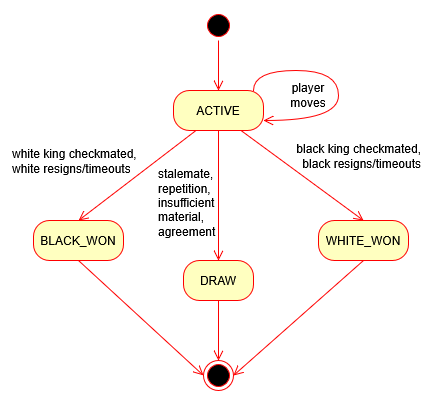

The diagram above was exported from draw.io. Its source (the exported page's mxGraphModel, read from the mxfile embedded in the PNG):
<mxGraphModel dx="790" dy="454" grid="1" gridSize="10" guides="1" tooltips="1" connect="1" arrows="1" fold="1" page="1" pageScale="1" pageWidth="827" pageHeight="1169" math="0" shadow="0">
  <root>
    <mxCell id="WIyWlLk6GJQsqaUBKTNV-0" />
    <mxCell id="WIyWlLk6GJQsqaUBKTNV-1" parent="WIyWlLk6GJQsqaUBKTNV-0" />
    <mxCell id="SX3DDgDcLLOKSXMVB_-c-0" parent="WIyWlLk6GJQsqaUBKTNV-1" style="ellipse;html=1;shape=startState;fillColor=#000000;strokeColor=#ff0000;" value="" vertex="1">
      <mxGeometry height="30" width="30" x="400" y="310" as="geometry" />
    </mxCell>
    <mxCell id="SX3DDgDcLLOKSXMVB_-c-1" edge="1" parent="WIyWlLk6GJQsqaUBKTNV-1" source="SX3DDgDcLLOKSXMVB_-c-0" style="edgeStyle=orthogonalEdgeStyle;html=1;verticalAlign=bottom;endArrow=open;endSize=8;strokeColor=#ff0000;rounded=0;entryX=0.5;entryY=0;entryDx=0;entryDy=0;" target="SX3DDgDcLLOKSXMVB_-c-2" value="">
      <mxGeometry relative="1" as="geometry">
        <mxPoint x="415" y="380" as="targetPoint" />
      </mxGeometry>
    </mxCell>
    <mxCell id="SX3DDgDcLLOKSXMVB_-c-2" parent="WIyWlLk6GJQsqaUBKTNV-1" style="rounded=1;whiteSpace=wrap;html=1;arcSize=40;fontColor=#000000;fillColor=#ffffc0;strokeColor=#ff0000;" value="ACTIVE" vertex="1">
      <mxGeometry height="40" width="90" x="370" y="390" as="geometry" />
    </mxCell>
    <mxCell id="SX3DDgDcLLOKSXMVB_-c-3" edge="1" parent="WIyWlLk6GJQsqaUBKTNV-1" source="SX3DDgDcLLOKSXMVB_-c-2" style="edgeStyle=orthogonalEdgeStyle;html=1;verticalAlign=bottom;endArrow=open;endSize=8;strokeColor=#ff0000;rounded=0;entryX=0.5;entryY=0;entryDx=0;entryDy=0;" target="SX3DDgDcLLOKSXMVB_-c-20" value="">
      <mxGeometry relative="1" as="geometry">
        <mxPoint x="415" y="470" as="targetPoint" />
      </mxGeometry>
    </mxCell>
    <mxCell id="SX3DDgDcLLOKSXMVB_-c-7" edge="1" parent="WIyWlLk6GJQsqaUBKTNV-1" style="edgeStyle=orthogonalEdgeStyle;html=1;verticalAlign=bottom;endArrow=open;endSize=8;strokeColor=#ff0000;rounded=0;curved=1;exitX=0.75;exitY=0;exitDx=0;exitDy=0;entryX=1;entryY=0.75;entryDx=0;entryDy=0;" target="SX3DDgDcLLOKSXMVB_-c-2" value="">
      <mxGeometry relative="1" as="geometry">
        <Array as="points">
          <mxPoint x="450" y="370" />
          <mxPoint x="535" y="370" />
          <mxPoint x="535" y="420" />
        </Array>
        <mxPoint x="450" y="390" as="sourcePoint" />
        <mxPoint x="480" y="420" as="targetPoint" />
      </mxGeometry>
    </mxCell>
    <mxCell id="SX3DDgDcLLOKSXMVB_-c-8" parent="WIyWlLk6GJQsqaUBKTNV-1" style="text;html=1;whiteSpace=wrap;strokeColor=none;fillColor=none;align=center;verticalAlign=middle;rounded=0;" value="player moves" vertex="1">
      <mxGeometry height="30" width="60" x="475" y="380" as="geometry" />
    </mxCell>
    <mxCell id="SX3DDgDcLLOKSXMVB_-c-11" parent="WIyWlLk6GJQsqaUBKTNV-1" style="rounded=1;whiteSpace=wrap;html=1;arcSize=40;fontColor=#000000;fillColor=#ffffc0;strokeColor=#ff0000;" value="BLACK_WON" vertex="1">
      <mxGeometry height="40" width="90" x="230" y="520" as="geometry" />
    </mxCell>
    <mxCell id="SX3DDgDcLLOKSXMVB_-c-13" edge="1" parent="WIyWlLk6GJQsqaUBKTNV-1" source="SX3DDgDcLLOKSXMVB_-c-20" style="edgeStyle=orthogonalEdgeStyle;html=1;verticalAlign=bottom;endArrow=open;endSize=8;strokeColor=#ff0000;rounded=0;entryX=0.5;entryY=0;entryDx=0;entryDy=0;exitX=0.5;exitY=1;exitDx=0;exitDy=0;" target="SX3DDgDcLLOKSXMVB_-c-21" value="">
      <mxGeometry relative="1" as="geometry">
        <mxPoint x="730" y="390" as="sourcePoint" />
        <mxPoint x="730" y="450" as="targetPoint" />
      </mxGeometry>
    </mxCell>
    <mxCell id="SX3DDgDcLLOKSXMVB_-c-14" edge="1" parent="WIyWlLk6GJQsqaUBKTNV-1" source="SX3DDgDcLLOKSXMVB_-c-19" style="html=1;verticalAlign=bottom;endArrow=open;endSize=8;strokeColor=#ff0000;rounded=0;entryX=1;entryY=0.5;entryDx=0;entryDy=0;exitX=0.5;exitY=1;exitDx=0;exitDy=0;" target="SX3DDgDcLLOKSXMVB_-c-21" value="">
      <mxGeometry relative="1" as="geometry">
        <mxPoint x="750" y="510" as="sourcePoint" />
        <mxPoint x="750" y="570" as="targetPoint" />
      </mxGeometry>
    </mxCell>
    <mxCell id="SX3DDgDcLLOKSXMVB_-c-16" edge="1" parent="WIyWlLk6GJQsqaUBKTNV-1" source="SX3DDgDcLLOKSXMVB_-c-2" style="html=1;verticalAlign=bottom;endArrow=open;endSize=8;strokeColor=#ff0000;rounded=0;entryX=0.5;entryY=0;entryDx=0;entryDy=0;exitX=0.75;exitY=1;exitDx=0;exitDy=0;" target="SX3DDgDcLLOKSXMVB_-c-19" value="">
      <mxGeometry relative="1" as="geometry">
        <mxPoint x="690" y="470" as="sourcePoint" />
        <mxPoint x="690" y="530" as="targetPoint" />
      </mxGeometry>
    </mxCell>
    <mxCell id="SX3DDgDcLLOKSXMVB_-c-18" edge="1" parent="WIyWlLk6GJQsqaUBKTNV-1" source="SX3DDgDcLLOKSXMVB_-c-2" style="html=1;verticalAlign=bottom;endArrow=open;endSize=8;strokeColor=#ff0000;rounded=0;entryX=0.5;entryY=0;entryDx=0;entryDy=0;exitX=0.25;exitY=1;exitDx=0;exitDy=0;" target="SX3DDgDcLLOKSXMVB_-c-11" value="">
      <mxGeometry relative="1" as="geometry">
        <mxPoint x="560" y="420" as="sourcePoint" />
        <mxPoint x="560" y="480" as="targetPoint" />
      </mxGeometry>
    </mxCell>
    <mxCell id="SX3DDgDcLLOKSXMVB_-c-20" parent="WIyWlLk6GJQsqaUBKTNV-1" style="rounded=1;whiteSpace=wrap;html=1;arcSize=40;fontColor=#000000;fillColor=#ffffc0;strokeColor=#ff0000;" value="DRAW" vertex="1">
      <mxGeometry height="40" width="70" x="380" y="560" as="geometry" />
    </mxCell>
    <mxCell id="SX3DDgDcLLOKSXMVB_-c-21" parent="WIyWlLk6GJQsqaUBKTNV-1" style="ellipse;html=1;shape=endState;fillColor=#000000;strokeColor=#ff0000;" value="" vertex="1">
      <mxGeometry height="30" width="30" x="400" y="660" as="geometry" />
    </mxCell>
    <mxCell id="SX3DDgDcLLOKSXMVB_-c-19" parent="WIyWlLk6GJQsqaUBKTNV-1" style="rounded=1;whiteSpace=wrap;html=1;arcSize=40;fontColor=#000000;fillColor=#ffffc0;strokeColor=#ff0000;" value="WHITE_WON" vertex="1">
      <mxGeometry height="40" width="90" x="515" y="520" as="geometry" />
    </mxCell>
    <mxCell id="SX3DDgDcLLOKSXMVB_-c-23" edge="1" parent="WIyWlLk6GJQsqaUBKTNV-1" source="SX3DDgDcLLOKSXMVB_-c-11" style="html=1;verticalAlign=bottom;endArrow=open;endSize=8;strokeColor=#ff0000;rounded=0;entryX=0;entryY=0.5;entryDx=0;entryDy=0;exitX=0.5;exitY=1;exitDx=0;exitDy=0;" target="SX3DDgDcLLOKSXMVB_-c-21" value="">
      <mxGeometry relative="1" as="geometry">
        <mxPoint x="414" y="680" as="sourcePoint" />
        <mxPoint x="180" y="794" as="targetPoint" />
      </mxGeometry>
    </mxCell>
    <mxCell id="SX3DDgDcLLOKSXMVB_-c-25" parent="WIyWlLk6GJQsqaUBKTNV-1" style="text;whiteSpace=wrap;html=1;align=right;" value="&lt;div&gt;black king checkmated,&lt;/div&gt;&lt;div&gt;black resigns/timeouts&lt;/div&gt;" vertex="1">
      <mxGeometry height="50" width="140" x="480" y="435" as="geometry" />
    </mxCell>
    <mxCell id="SX3DDgDcLLOKSXMVB_-c-27" parent="WIyWlLk6GJQsqaUBKTNV-1" style="text;whiteSpace=wrap;" value="white king checkmated,&#10;white resigns/timeouts" vertex="1">
      <mxGeometry height="40" width="136" x="207" y="440" as="geometry" />
    </mxCell>
    <mxCell id="SX3DDgDcLLOKSXMVB_-c-28" parent="WIyWlLk6GJQsqaUBKTNV-1" style="text;whiteSpace=wrap;" value="stalemate,&#10;repetition,&#10;insufficient &#10;material,&#10;agreement" vertex="1">
      <mxGeometry height="90" width="70" x="353" y="460" as="geometry" />
    </mxCell>
  </root>
</mxGraphModel>